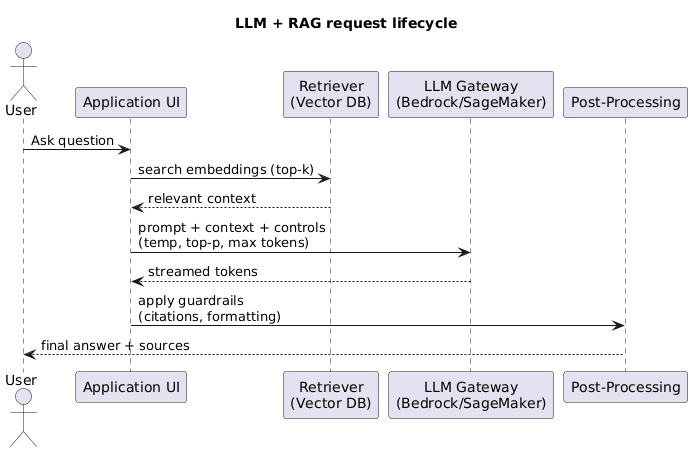

The diagram above was rendered by PlantUML. Its source (embedded in the PNG):
@startuml
title LLM + RAG request lifecycle

actor User
participant "Application UI" as UI
participant "Retriever\n(Vector DB)" as RETRIEVE
participant "LLM Gateway\n(Bedrock/SageMaker)" as LLM
participant "Post-Processing" as POST

User -> UI: Ask question
UI -> RETRIEVE: search embeddings (top-k)
RETRIEVE --> UI: relevant context
UI -> LLM: prompt + context + controls\n(temp, top-p, max tokens)
LLM --> UI: streamed tokens
UI -> POST: apply guardrails\n(citations, formatting)
POST --> User: final answer + sources
@enduml